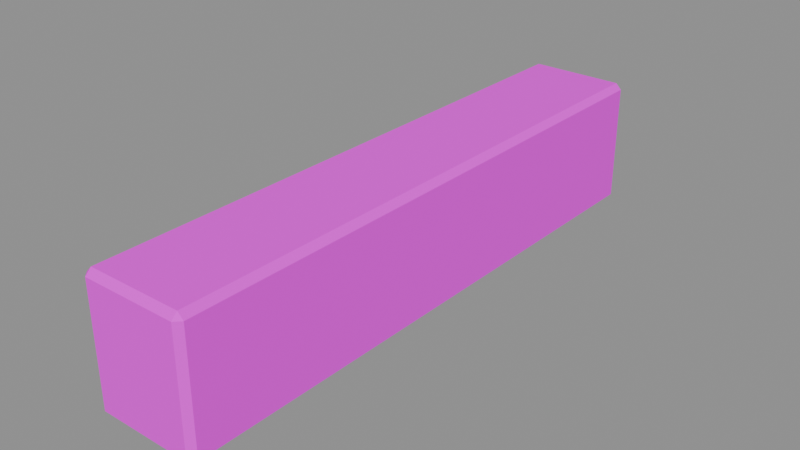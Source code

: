 # Source: bridge-stringer.blend  (saved by Blender 5.2.44; exported with 4.5.12 LTS)
import bpy
from mathutils import Matrix  # noqa: F401  (used for matrix-valued properties, if any)

bpy.ops.wm.read_factory_settings(use_empty=True)
scene = bpy.context.scene
scene.name = 'Scene'

# ---- images (referenced by path relative to the original .blend; pixels are not part of the script)
import os
ASSET_DIR = os.environ.get("B2B_ASSET_DIR", "")  # directory of the original .blend (textures are referenced by path, not embedded)
HERE = os.path.dirname(os.path.abspath(__file__))  # packed textures are extracted next to this script under _unpacked/

def load_image(name, relpath, width, height, colorspace="sRGB"):
    """Load a texture the original file referenced (path relative to the .blend, or extracted next to this script)."""
    p = next((c for c in (os.path.join(HERE, relpath), os.path.join(ASSET_DIR, relpath)) if relpath and os.path.exists(c)), "")
    if p:
        img = bpy.data.images.load(p, check_existing=True)
        img.name = name
    else:  # same state as the original file: an image datablock whose file is absent (Cycles renders it pink)
        img = bpy.data.images.new(name, width, height)
        img.source = "FILE"
        img.filepath = "//" + (relpath or name)
    img.colorspace_settings.name = colorspace
    return img
img_timber_grain = load_image('timber-grain', 'timber-grain.png', 1024, 1024, 'sRGB')

# ---- materials (node trees are filled in below, after node groups)
mat_bridge_shared_oak_timber = bpy.data.materials.new('Bridge shared oak timber')

# ---- material node trees
mat_bridge_shared_oak_timber.use_nodes = True; mat_bridge_shared_oak_timber.node_tree.nodes.clear()
_N = mat_bridge_shared_oak_timber.node_tree.nodes; _L = mat_bridge_shared_oak_timber.node_tree.links
n0 = _N.new('ShaderNodeBsdfPrincipled'); n0.name = 'Principled BSDF'; n0.location = (-200, 100)
n0.inputs[2].default_value = 0.9
n0.inputs[10].default_value = 0.005
n0.inputs[13].default_value = 0.2
n1 = _N.new('ShaderNodeOutputMaterial'); n1.name = 'Material Output'; n1.location = (200, 100)
n2 = _N.new('ShaderNodeTexImage'); n2.name = 'Image Texture'; n2.location = (0, 0)
n2.image = img_timber_grain
_L.new(n0.outputs[0], n1.inputs[0])
_L.new(n2.outputs[0], n0.inputs[0])
n1.is_active_output = True

# ---- meshes
me_cube = bpy.data.meshes.new('Cube')
me_cube.from_pydata([(-0.08, -0.49, -0.11), (-0.08, -0.5, -0.1), (-0.09, -0.49, -0.1), (-0.08, -0.5, 0.1), (-0.08, -0.49, 0.11), (-0.09, -0.49, 0.1), (-0.08, 0.49, -0.11), (-0.09, 0.49, -0.1), (-0.08, 0.5, -0.1), (-0.08, 0.49, 0.11), (-0.08, 0.5, 0.1), (-0.09, 0.49, 0.1), (0.08, -0.49, -0.11), (0.09, -0.49, -0.1), (0.08, -0.5, -0.1), (0.08, -0.49, 0.11), (0.08, -0.5, 0.1), (0.09, -0.49, 0.1), (0.08, 0.49, -0.11), (0.08, 0.5, -0.1), (0.09, 0.49, -0.1), (0.08, 0.49, 0.11), (0.09, 0.49, 0.1), (0.08, 0.5, 0.1)], [], [(0, 1, 2), (3, 4, 5), (6, 7, 8), (9, 10, 11), (12, 13, 14), (15, 16, 17), (18, 19, 20), (21, 22, 23), (6, 0, 2, 7), (1, 3, 5, 2), (4, 9, 11, 5), (10, 8, 7, 11), (18, 6, 8, 19), (9, 21, 23, 10), (22, 20, 19, 23), (12, 18, 20, 13), (21, 15, 17, 22), (16, 14, 13, 17), (0, 12, 14, 1), (15, 4, 3, 16), (6, 18, 12, 0), (2, 5, 11, 7), (14, 16, 3, 1), (21, 9, 4, 15), (8, 10, 23, 19), (20, 22, 17, 13)])
_uv = me_cube.uv_layers.new(name='UVMap')
_uv.uv.foreach_set('vector', [-0.13, -0.4575, -0.13, -0.395, -0.1925, -0.395, -0.13, 0.855, -0.13, 0.9175, -0.1925, 0.855, -0.13, -0.4575, -0.1925, -0.395, -0.13, -0.395, -0.13, 0.9175, -0.13, 0.855, -0.1925, 0.855, 0.87, -0.4575, 0.9325, -0.395, 0.87, -0.395, 0.87, 0.9175, 0.87, 0.855, 0.9325, 0.855, 0.87, -0.4575, 0.87, -0.395, 0.9325, -0.395, 0.87, 0.9175, 0.9325, 0.855, 0.87, 0.855, -0.3175, 0.8425, -0.3175, -0.3825, -0.255, -0.3825, -0.255, 0.8425, -0.13, -0.395, -0.13, 0.855, -0.1925, 0.855, -0.1925, -0.395, 1.058, -0.3825, 1.058, 0.8425, 0.995, 0.8425, 0.995, -0.3825, -0.13, 0.855, -0.13, -0.395, -0.1925, -0.395, -0.1925, 0.855, 0.87, -0.4575, -0.13, -0.4575, -0.13, -0.395, 0.87, -0.395, -0.13, 0.9175, 0.87, 0.9175, 0.87, 0.855, -0.13, 0.855, 0.9325, 0.855, 0.9325, -0.395, 0.87, -0.395, 0.87, 0.855, -0.3175, -0.3825, -0.3175, 0.8425, -0.255, 0.8425, -0.255, -0.3825, 1.058, 0.8425, 1.058, -0.3825, 0.995, -0.3825, 0.995, 0.8425, 0.87, 0.855, 0.87, -0.395, 0.9325, -0.395, 0.9325, 0.855, -0.13, -0.4575, 0.87, -0.4575, 0.87, -0.395, -0.13, -0.395, 0.87, 0.9175, -0.13, 0.9175, -0.13, 0.855, 0.87, 0.855, -0.13, 0.8425, 0.87, 0.8425, 0.87, -0.3825, -0.13, -0.3825, -0.255, -0.3825, 0.995, -0.3825, 0.995, 0.8425, -0.255, 0.8425, 0.87, -0.395, 0.87, 0.855, -0.13, 0.855, -0.13, -0.395, 0.87, 0.8425, -0.13, 0.8425, -0.13, -0.3825, 0.87, -0.3825, -0.13, -0.395, -0.13, 0.855, 0.87, 0.855, 0.87, -0.395, -0.255, 0.8425, 0.995, 0.8425, 0.995, -0.3825, -0.255, -0.3825])
me_cube.materials.append(mat_bridge_shared_oak_timber)
me_cube.update()

# ---- objects
ob_oak_arched_stringer_module = bpy.data.objects.new('Oak arched stringer module', me_cube)

# ---- transforms, parenting, visibility, modifiers, constraints
ob_oak_arched_stringer_module.location = (0.0, 0.0, 0.0)

# ---- collection membership
scene.collection.objects.link(ob_oak_arched_stringer_module)

# ---- scene / render settings (as saved in the file)
scene.frame_start = 1; scene.frame_end = 250; scene.frame_set(1)
scene.render.engine = 'BLENDER_EEVEE_NEXT'
scene.render.bake_bias = 0.0
scene.render.bake_samples = 0
scene.render.compositor_device = 'GPU'
scene.eevee.use_volume_custom_range = False
scene.eevee.fast_gi_thickness_near = 0.1
scene.eevee.fast_gi_thickness_far = 0.0
scene.eevee.ray_tracing_options.screen_trace_thickness = 0.1
bpy.context.view_layer.update()

# ---- added for rendering (the .blend has no active camera and no usable light): camera, sun + grey world if the file has none
cam_auto = bpy.data.cameras.new('AutoCamera')
cam_auto.lens = 50.0
cam_auto.sensor_width = 36.0
cam_auto.clip_end = 1000.0
ob_auto_camera = bpy.data.objects.new('AutoCamera', cam_auto)
scene.collection.objects.link(ob_auto_camera)
ob_auto_camera.location = (0.961878, -1.15425, 0.769502)
ob_auto_camera.rotation_euler = (1.09748, -7.21219e-08, 0.694738)
scene.camera = ob_auto_camera
light_auto_sun = bpy.data.lights.new('AutoSun', 'SUN')
light_auto_sun.energy = 3.0
light_auto_sun.angle = 0.0523599
ob_auto_sun = bpy.data.objects.new('AutoSun', light_auto_sun)
scene.collection.objects.link(ob_auto_sun)
ob_auto_sun.rotation_euler = (0.872665, 0.174533, 0.523599)
if scene.world is None:
    world_auto = bpy.data.worlds.new('AutoWorld')
    world_auto.color = (0.3, 0.3, 0.3)
    scene.world = world_auto
bpy.context.view_layer.update()
